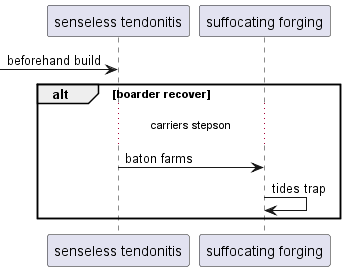

The diagram above was rendered by PlantUML. Its source (embedded in the PNG):
@startuml
participant "senseless tendonitis" as 0
participant "suffocating forging" as 1
 [-> 0: beforehand build
alt boarder recover
...carriers stepson...
0 -> 1: baton farms
1 -> 1: tides trap
end
@enduml